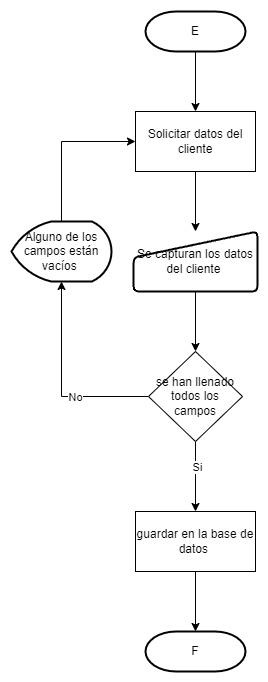

The diagram above was exported from draw.io. Its source (the exported page's mxGraphModel, read from the mxfile embedded in the PNG):
<mxGraphModel dx="1036" dy="614" grid="1" gridSize="10" guides="1" tooltips="1" connect="1" arrows="1" fold="1" page="1" pageScale="1" pageWidth="827" pageHeight="1169" math="0" shadow="0">
  <root>
    <mxCell id="0" />
    <mxCell id="1" parent="0" />
    <mxCell id="2" value="" style="edgeStyle=orthogonalEdgeStyle;rounded=0;orthogonalLoop=1;jettySize=auto;html=1;" edge="1" source="3" target="5" parent="1">
      <mxGeometry relative="1" as="geometry" />
    </mxCell>
    <mxCell id="3" value="E" style="strokeWidth=2;html=1;shape=mxgraph.flowchart.terminator;whiteSpace=wrap;" vertex="1" parent="1">
      <mxGeometry x="374" y="40" width="100" height="40" as="geometry" />
    </mxCell>
    <mxCell id="4" value="" style="edgeStyle=orthogonalEdgeStyle;rounded=0;orthogonalLoop=1;jettySize=auto;html=1;" edge="1" source="5" target="7" parent="1">
      <mxGeometry relative="1" as="geometry" />
    </mxCell>
    <mxCell id="5" value="Solicitar datos del cliente" style="rounded=0;whiteSpace=wrap;html=1;" vertex="1" parent="1">
      <mxGeometry x="364" y="140" width="120" height="60" as="geometry" />
    </mxCell>
    <mxCell id="6" value="" style="edgeStyle=orthogonalEdgeStyle;rounded=0;orthogonalLoop=1;jettySize=auto;html=1;" edge="1" source="7" target="12" parent="1">
      <mxGeometry relative="1" as="geometry" />
    </mxCell>
    <mxCell id="7" value="Se capturan los datos del cliente&amp;nbsp;" style="html=1;strokeWidth=2;shape=manualInput;whiteSpace=wrap;rounded=1;size=26;arcSize=11;" vertex="1" parent="1">
      <mxGeometry x="362" y="260" width="124" height="60" as="geometry" />
    </mxCell>
    <mxCell id="8" style="edgeStyle=orthogonalEdgeStyle;rounded=0;orthogonalLoop=1;jettySize=auto;html=1;exitX=0;exitY=0.5;exitDx=0;exitDy=0;" edge="1" source="12" target="14" parent="1">
      <mxGeometry relative="1" as="geometry">
        <mxPoint x="290" y="280" as="targetPoint" />
      </mxGeometry>
    </mxCell>
    <mxCell id="9" value="No" style="edgeLabel;html=1;align=center;verticalAlign=middle;resizable=0;points=[];" vertex="1" connectable="0" parent="8">
      <mxGeometry x="-0.2667" relative="1" as="geometry">
        <mxPoint as="offset" />
      </mxGeometry>
    </mxCell>
    <mxCell id="10" value="" style="edgeStyle=orthogonalEdgeStyle;rounded=0;orthogonalLoop=1;jettySize=auto;html=1;entryX=0.5;entryY=0;entryDx=0;entryDy=0;" edge="1" source="12" target="16" parent="1">
      <mxGeometry relative="1" as="geometry">
        <mxPoint x="424" y="670" as="targetPoint" />
      </mxGeometry>
    </mxCell>
    <mxCell id="11" value="Si" style="edgeLabel;html=1;align=center;verticalAlign=middle;resizable=0;points=[];" vertex="1" connectable="0" parent="10">
      <mxGeometry x="-0.28" y="1" relative="1" as="geometry">
        <mxPoint as="offset" />
      </mxGeometry>
    </mxCell>
    <mxCell id="12" value="se han llenado todos los campos" style="rhombus;whiteSpace=wrap;html=1;" vertex="1" parent="1">
      <mxGeometry x="377" y="380" width="94" height="90" as="geometry" />
    </mxCell>
    <mxCell id="13" style="edgeStyle=orthogonalEdgeStyle;rounded=0;orthogonalLoop=1;jettySize=auto;html=1;exitX=0.5;exitY=0;exitDx=0;exitDy=0;exitPerimeter=0;entryX=0;entryY=0.5;entryDx=0;entryDy=0;" edge="1" source="14" target="5" parent="1">
      <mxGeometry relative="1" as="geometry" />
    </mxCell>
    <mxCell id="14" value="Alguno de los campos están vacíos&amp;nbsp;" style="strokeWidth=2;html=1;shape=mxgraph.flowchart.display;whiteSpace=wrap;" vertex="1" parent="1">
      <mxGeometry x="240" y="250" width="100" height="60" as="geometry" />
    </mxCell>
    <mxCell id="15" value="" style="edgeStyle=orthogonalEdgeStyle;rounded=0;orthogonalLoop=1;jettySize=auto;html=1;" edge="1" source="16" target="17" parent="1">
      <mxGeometry relative="1" as="geometry" />
    </mxCell>
    <mxCell id="16" value="guardar en la base de datos&amp;nbsp;" style="rounded=0;whiteSpace=wrap;html=1;" vertex="1" parent="1">
      <mxGeometry x="364" y="540" width="120" height="60" as="geometry" />
    </mxCell>
    <mxCell id="17" value="F" style="strokeWidth=2;html=1;shape=mxgraph.flowchart.terminator;whiteSpace=wrap;" vertex="1" parent="1">
      <mxGeometry x="374" y="660" width="100" height="40" as="geometry" />
    </mxCell>
  </root>
</mxGraphModel>